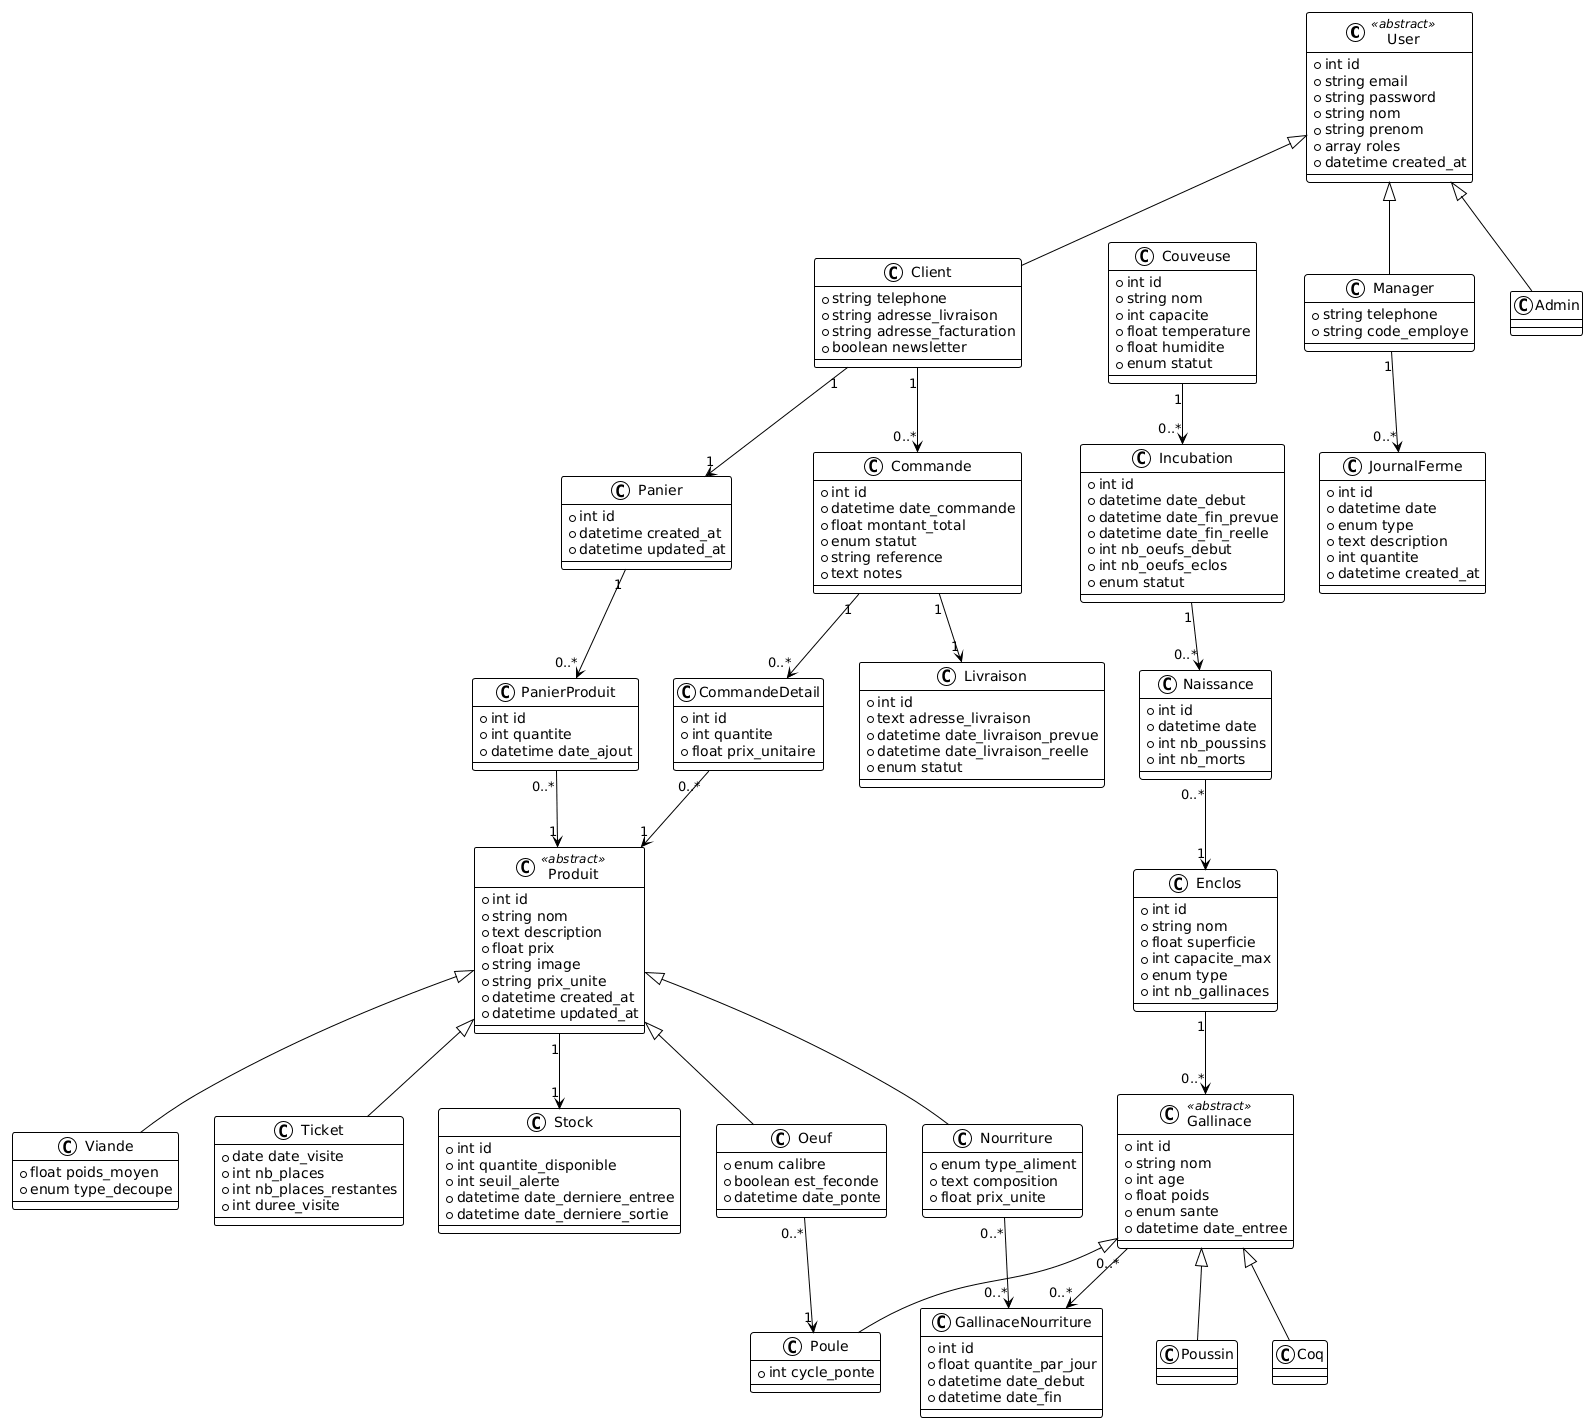

The diagram above was rendered by PlantUML. Its source (embedded in the PNG):
@startuml
!theme plain

' Héritages
class User <<abstract>> {
    + int id
    + string email
    + string password
    + string nom
    + string prenom
    + array roles
    + datetime created_at
}

class Client {
    + string telephone
    + string adresse_livraison
    + string adresse_facturation
    + boolean newsletter
}

class Manager {
    + string telephone
    + string code_employe
}

class Admin {
}

User <|-- Client
User <|-- Manager
User <|-- Admin

' Relations Client
Client "1" --> "1" Panier
Client "1" --> "0..*" Commande

' Panier
class Panier {
    + int id
    + datetime created_at
    + datetime updated_at
}

Panier "1" --> "0..*" PanierProduit

class PanierProduit {
    + int id
    + int quantite
    + datetime date_ajout
}

PanierProduit "0..*" --> "1" Produit

' Héritage Produit
class Produit <<abstract>> {
    + int id
    + string nom
    + text description
    + float prix
    + string image
    + string prix_unite
    + datetime created_at
    + datetime updated_at
}

class Oeuf {
    + enum calibre
    + boolean est_feconde
    + datetime date_ponte
}

class Viande {
    + float poids_moyen
    + enum type_decoupe
}

class Ticket {
    + date date_visite
    + int nb_places
    + int nb_places_restantes
    + int duree_visite
}

class Nourriture {
    + enum type_aliment
    + text composition
    + float prix_unite
}

Produit <|-- Oeuf
Produit <|-- Viande
Produit <|-- Ticket
Produit <|-- Nourriture

' Commande
class Commande {
    + int id
    + datetime date_commande
    + float montant_total
    + enum statut
    + string reference
    + text notes
}

Commande "1" --> "0..*" CommandeDetail

class CommandeDetail {
    + int id
    + int quantite
    + float prix_unitaire
}

CommandeDetail "0..*" --> "1" Produit
Commande "1" --> "1" Livraison

class Livraison {
    + int id
    + text adresse_livraison
    + datetime date_livraison_prevue
    + datetime date_livraison_reelle
    + enum statut
}

' Enclos et Gallinacés
class Enclos {
    + int id
    + string nom
    + float superficie
    + int capacite_max
    + enum type
    + int nb_gallinaces
}

class Gallinace <<abstract>> {
    + int id
    + string nom
    + int age
    + float poids
    + enum sante
    + datetime date_entree
}

Enclos "1" --> "0..*" Gallinace

class Poule {
    + int cycle_ponte
}

class Coq {
}

class Poussin {
}

Gallinace <|-- Poule
Gallinace <|-- Coq
Gallinace <|-- Poussin

' Oeuf - Poule relation
Oeuf "0..*" --> "1" Poule

' Couveuse et Incubation
class Couveuse {
    + int id
    + string nom
    + int capacite
    + float temperature
    + float humidite
    + enum statut
}

class Incubation {
    + int id
    + datetime date_debut
    + datetime date_fin_prevue
    + datetime date_fin_reelle
    + int nb_oeufs_debut
    + int nb_oeufs_eclos
    + enum statut
}

Couveuse "1" --> "0..*" Incubation

class Naissance {
    + int id
    + datetime date
    + int nb_poussins
    + int nb_morts
}

Incubation "1" --> "0..*" Naissance
Naissance "0..*" --> "1" Enclos

' Journal
class JournalFerme {
    + int id
    + datetime date
    + enum type
    + text description
    + int quantite
    + datetime created_at
}

Manager "1" --> "0..*" JournalFerme

' Table de liaison ManyToMany
class GallinaceNourriture {
    + int id
    + float quantite_par_jour
    + datetime date_debut
    + datetime date_fin
}

Gallinace "0..*" --> "0..*" GallinaceNourriture
Nourriture "0..*" --> "0..*" GallinaceNourriture

' Stock
class Stock {
    + int id
    + int quantite_disponible
    + int seuil_alerte
    + datetime date_derniere_entree
    + datetime date_derniere_sortie
}

Produit "1" --> "1" Stock
@enduml